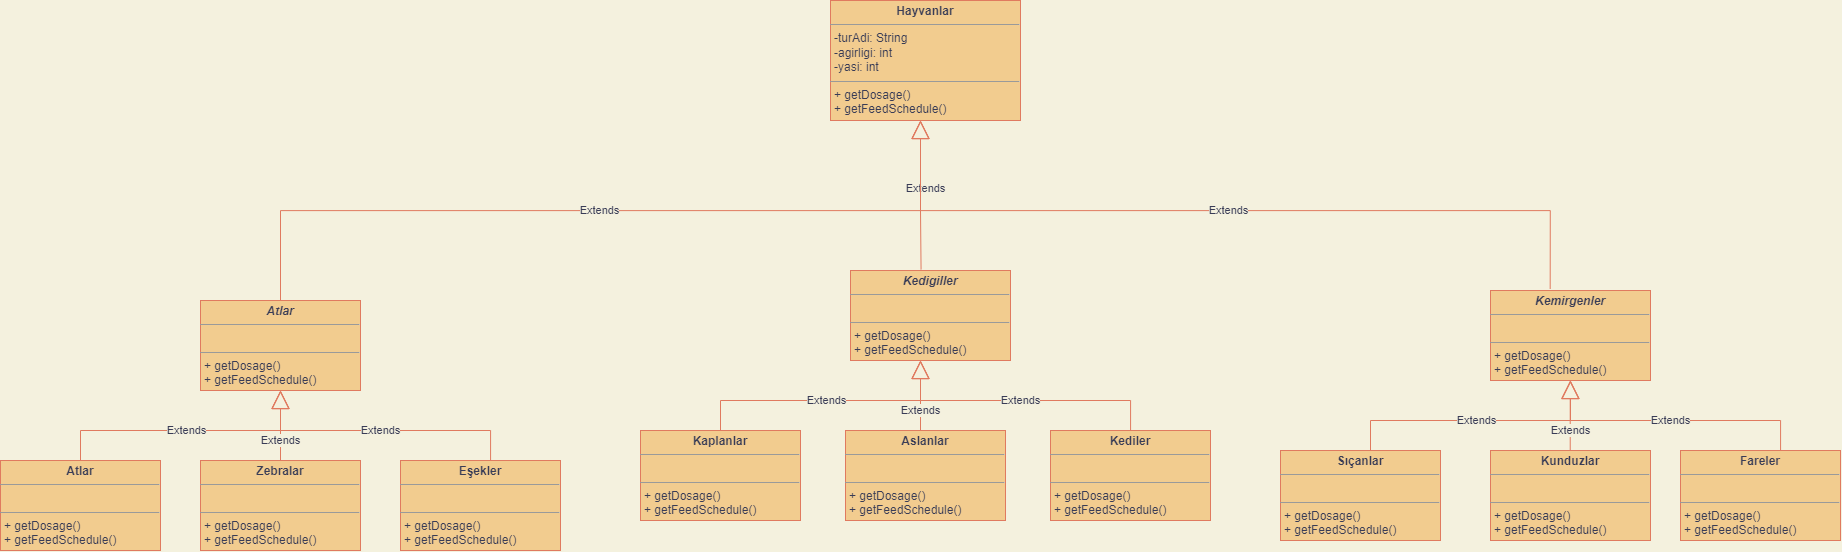

The diagram above was exported from draw.io. Its source (the exported page's mxGraphModel, read from the mxfile embedded in the PNG):
<mxGraphModel dx="2756" dy="2169" grid="1" gridSize="10" guides="1" tooltips="1" connect="1" arrows="1" fold="1" page="1" pageScale="1" pageWidth="827" pageHeight="1169" background="#F4F1DE" math="0" shadow="0">
  <root>
    <mxCell id="0" />
    <mxCell id="1" parent="0" />
    <mxCell id="v6i-7flxGGRxJfwJXVpZ-1" value="&lt;p style=&quot;margin: 0px ; margin-top: 4px ; text-align: center&quot;&gt;&lt;b&gt;Hayvanlar&lt;/b&gt;&lt;/p&gt;&lt;hr size=&quot;1&quot;&gt;&lt;p style=&quot;margin: 0px ; margin-left: 4px&quot;&gt;-turAdi: String&lt;/p&gt;&lt;p style=&quot;margin: 0px ; margin-left: 4px&quot;&gt;-agirligi: int&lt;/p&gt;&lt;p style=&quot;margin: 0px ; margin-left: 4px&quot;&gt;-yasi: int&lt;/p&gt;&lt;hr size=&quot;1&quot;&gt;&lt;p style=&quot;margin: 0px ; margin-left: 4px&quot;&gt;+ getDosage()&lt;/p&gt;&lt;p style=&quot;margin: 0px ; margin-left: 4px&quot;&gt;+ getFeedSchedule()&lt;/p&gt;" style="verticalAlign=top;align=left;overflow=fill;fontSize=12;fontFamily=Helvetica;html=1;fillColor=#F2CC8F;strokeColor=#E07A5F;fontColor=#393C56;" vertex="1" parent="1">
      <mxGeometry x="550" y="-80" width="190" height="120" as="geometry" />
    </mxCell>
    <mxCell id="v6i-7flxGGRxJfwJXVpZ-2" value="&lt;p style=&quot;margin: 0px ; margin-top: 4px ; text-align: center&quot;&gt;&lt;b&gt;&lt;i&gt;Atlar&lt;/i&gt;&lt;/b&gt;&lt;/p&gt;&lt;hr size=&quot;1&quot;&gt;&lt;p style=&quot;margin: 0px ; margin-left: 4px&quot;&gt;&lt;br&gt;&lt;/p&gt;&lt;hr size=&quot;1&quot;&gt;&lt;p style=&quot;margin: 0px 0px 0px 4px&quot;&gt;+ getDosage()&lt;/p&gt;&lt;p style=&quot;margin: 0px 0px 0px 4px&quot;&gt;+ getFeedSchedule()&lt;/p&gt;" style="verticalAlign=top;align=left;overflow=fill;fontSize=12;fontFamily=Helvetica;html=1;fillColor=#F2CC8F;strokeColor=#E07A5F;fontColor=#393C56;" vertex="1" parent="1">
      <mxGeometry x="-80" y="220" width="160" height="90" as="geometry" />
    </mxCell>
    <mxCell id="v6i-7flxGGRxJfwJXVpZ-3" value="&lt;p style=&quot;margin: 0px ; margin-top: 4px ; text-align: center&quot;&gt;&lt;b&gt;&lt;i&gt;Kedigiller&lt;/i&gt;&lt;/b&gt;&lt;/p&gt;&lt;hr size=&quot;1&quot;&gt;&lt;p style=&quot;margin: 0px ; margin-left: 4px&quot;&gt;&lt;br&gt;&lt;/p&gt;&lt;hr size=&quot;1&quot;&gt;&lt;p style=&quot;margin: 0px 0px 0px 4px&quot;&gt;+ getDosage()&lt;/p&gt;&lt;p style=&quot;margin: 0px 0px 0px 4px&quot;&gt;+ getFeedSchedule()&lt;/p&gt;" style="verticalAlign=top;align=left;overflow=fill;fontSize=12;fontFamily=Helvetica;html=1;fillColor=#F2CC8F;strokeColor=#E07A5F;fontColor=#393C56;" vertex="1" parent="1">
      <mxGeometry x="570" y="190" width="160" height="90" as="geometry" />
    </mxCell>
    <mxCell id="v6i-7flxGGRxJfwJXVpZ-4" value="&lt;p style=&quot;margin: 0px ; margin-top: 4px ; text-align: center&quot;&gt;&lt;b&gt;&lt;i&gt;Kemirgenler&lt;/i&gt;&lt;/b&gt;&lt;/p&gt;&lt;hr size=&quot;1&quot;&gt;&lt;p style=&quot;margin: 0px ; margin-left: 4px&quot;&gt;&lt;br&gt;&lt;/p&gt;&lt;hr size=&quot;1&quot;&gt;&lt;p style=&quot;margin: 0px 0px 0px 4px&quot;&gt;+ getDosage()&lt;/p&gt;&lt;p style=&quot;margin: 0px 0px 0px 4px&quot;&gt;+ getFeedSchedule()&lt;/p&gt;" style="verticalAlign=top;align=left;overflow=fill;fontSize=12;fontFamily=Helvetica;html=1;fillColor=#F2CC8F;strokeColor=#E07A5F;fontColor=#393C56;" vertex="1" parent="1">
      <mxGeometry x="1210" y="210" width="160" height="90" as="geometry" />
    </mxCell>
    <mxCell id="v6i-7flxGGRxJfwJXVpZ-9" value="&lt;p style=&quot;margin: 0px ; margin-top: 4px ; text-align: center&quot;&gt;&lt;b&gt;Atlar&lt;/b&gt;&lt;/p&gt;&lt;hr size=&quot;1&quot;&gt;&lt;p style=&quot;margin: 0px ; margin-left: 4px&quot;&gt;&lt;br&gt;&lt;/p&gt;&lt;hr size=&quot;1&quot;&gt;&lt;p style=&quot;margin: 0px 0px 0px 4px&quot;&gt;+ getDosage()&lt;/p&gt;&lt;p style=&quot;margin: 0px 0px 0px 4px&quot;&gt;+ getFeedSchedule()&lt;/p&gt;" style="verticalAlign=top;align=left;overflow=fill;fontSize=12;fontFamily=Helvetica;html=1;fillColor=#F2CC8F;strokeColor=#E07A5F;fontColor=#393C56;" vertex="1" parent="1">
      <mxGeometry x="-280" y="380" width="160" height="90" as="geometry" />
    </mxCell>
    <mxCell id="v6i-7flxGGRxJfwJXVpZ-10" value="&lt;p style=&quot;margin: 0px ; margin-top: 4px ; text-align: center&quot;&gt;&lt;b&gt;Zebralar&lt;/b&gt;&lt;/p&gt;&lt;hr size=&quot;1&quot;&gt;&lt;p style=&quot;margin: 0px ; margin-left: 4px&quot;&gt;&lt;br&gt;&lt;/p&gt;&lt;hr size=&quot;1&quot;&gt;&lt;p style=&quot;margin: 0px 0px 0px 4px&quot;&gt;+ getDosage()&lt;/p&gt;&lt;p style=&quot;margin: 0px 0px 0px 4px&quot;&gt;+ getFeedSchedule()&lt;/p&gt;" style="verticalAlign=top;align=left;overflow=fill;fontSize=12;fontFamily=Helvetica;html=1;fillColor=#F2CC8F;strokeColor=#E07A5F;fontColor=#393C56;" vertex="1" parent="1">
      <mxGeometry x="-80" y="380" width="160" height="90" as="geometry" />
    </mxCell>
    <mxCell id="v6i-7flxGGRxJfwJXVpZ-11" value="&lt;p style=&quot;margin: 0px ; margin-top: 4px ; text-align: center&quot;&gt;&lt;b&gt;Eşekler&lt;/b&gt;&lt;/p&gt;&lt;hr size=&quot;1&quot;&gt;&lt;p style=&quot;margin: 0px ; margin-left: 4px&quot;&gt;&lt;br&gt;&lt;/p&gt;&lt;hr size=&quot;1&quot;&gt;&lt;p style=&quot;margin: 0px 0px 0px 4px&quot;&gt;+ getDosage()&lt;/p&gt;&lt;p style=&quot;margin: 0px 0px 0px 4px&quot;&gt;+ getFeedSchedule()&lt;/p&gt;" style="verticalAlign=top;align=left;overflow=fill;fontSize=12;fontFamily=Helvetica;html=1;fillColor=#F2CC8F;strokeColor=#E07A5F;fontColor=#393C56;" vertex="1" parent="1">
      <mxGeometry x="120" y="380" width="160" height="90" as="geometry" />
    </mxCell>
    <mxCell id="v6i-7flxGGRxJfwJXVpZ-12" value="&lt;p style=&quot;margin: 0px ; margin-top: 4px ; text-align: center&quot;&gt;&lt;b&gt;Kaplanlar&lt;/b&gt;&lt;/p&gt;&lt;hr size=&quot;1&quot;&gt;&lt;p style=&quot;margin: 0px ; margin-left: 4px&quot;&gt;&lt;br&gt;&lt;/p&gt;&lt;hr size=&quot;1&quot;&gt;&lt;p style=&quot;margin: 0px 0px 0px 4px&quot;&gt;+ getDosage()&lt;/p&gt;&lt;p style=&quot;margin: 0px 0px 0px 4px&quot;&gt;+ getFeedSchedule()&lt;/p&gt;" style="verticalAlign=top;align=left;overflow=fill;fontSize=12;fontFamily=Helvetica;html=1;fillColor=#F2CC8F;strokeColor=#E07A5F;fontColor=#393C56;" vertex="1" parent="1">
      <mxGeometry x="360" y="350" width="160" height="90" as="geometry" />
    </mxCell>
    <mxCell id="v6i-7flxGGRxJfwJXVpZ-13" value="&lt;p style=&quot;margin: 0px ; margin-top: 4px ; text-align: center&quot;&gt;&lt;b&gt;Aslanlar&lt;/b&gt;&lt;/p&gt;&lt;hr size=&quot;1&quot;&gt;&lt;p style=&quot;margin: 0px ; margin-left: 4px&quot;&gt;&lt;br&gt;&lt;/p&gt;&lt;hr size=&quot;1&quot;&gt;&lt;p style=&quot;margin: 0px 0px 0px 4px&quot;&gt;+ getDosage()&lt;/p&gt;&lt;p style=&quot;margin: 0px 0px 0px 4px&quot;&gt;+ getFeedSchedule()&lt;/p&gt;" style="verticalAlign=top;align=left;overflow=fill;fontSize=12;fontFamily=Helvetica;html=1;fillColor=#F2CC8F;strokeColor=#E07A5F;fontColor=#393C56;" vertex="1" parent="1">
      <mxGeometry x="565" y="350" width="160" height="90" as="geometry" />
    </mxCell>
    <mxCell id="v6i-7flxGGRxJfwJXVpZ-14" value="&lt;p style=&quot;margin: 0px ; margin-top: 4px ; text-align: center&quot;&gt;&lt;b&gt;Kediler&lt;/b&gt;&lt;/p&gt;&lt;hr size=&quot;1&quot;&gt;&lt;p style=&quot;margin: 0px ; margin-left: 4px&quot;&gt;&lt;br&gt;&lt;/p&gt;&lt;hr size=&quot;1&quot;&gt;&lt;p style=&quot;margin: 0px 0px 0px 4px&quot;&gt;+ getDosage()&lt;/p&gt;&lt;p style=&quot;margin: 0px 0px 0px 4px&quot;&gt;+ getFeedSchedule()&lt;/p&gt;" style="verticalAlign=top;align=left;overflow=fill;fontSize=12;fontFamily=Helvetica;html=1;fillColor=#F2CC8F;strokeColor=#E07A5F;fontColor=#393C56;" vertex="1" parent="1">
      <mxGeometry x="770" y="350" width="160" height="90" as="geometry" />
    </mxCell>
    <mxCell id="v6i-7flxGGRxJfwJXVpZ-15" value="&lt;p style=&quot;margin: 0px ; margin-top: 4px ; text-align: center&quot;&gt;&lt;b&gt;Sıçanlar&lt;/b&gt;&lt;/p&gt;&lt;hr size=&quot;1&quot;&gt;&lt;p style=&quot;margin: 0px ; margin-left: 4px&quot;&gt;&lt;br&gt;&lt;/p&gt;&lt;hr size=&quot;1&quot;&gt;&lt;p style=&quot;margin: 0px 0px 0px 4px&quot;&gt;+ getDosage()&lt;/p&gt;&lt;p style=&quot;margin: 0px 0px 0px 4px&quot;&gt;+ getFeedSchedule()&lt;/p&gt;" style="verticalAlign=top;align=left;overflow=fill;fontSize=12;fontFamily=Helvetica;html=1;fillColor=#F2CC8F;strokeColor=#E07A5F;fontColor=#393C56;" vertex="1" parent="1">
      <mxGeometry x="1000" y="370" width="160" height="90" as="geometry" />
    </mxCell>
    <mxCell id="v6i-7flxGGRxJfwJXVpZ-16" value="&lt;p style=&quot;margin: 0px ; margin-top: 4px ; text-align: center&quot;&gt;&lt;b&gt;Kunduzlar&lt;/b&gt;&lt;/p&gt;&lt;hr size=&quot;1&quot;&gt;&lt;p style=&quot;margin: 0px ; margin-left: 4px&quot;&gt;&lt;br&gt;&lt;/p&gt;&lt;hr size=&quot;1&quot;&gt;&lt;p style=&quot;margin: 0px 0px 0px 4px&quot;&gt;+ getDosage()&lt;/p&gt;&lt;p style=&quot;margin: 0px 0px 0px 4px&quot;&gt;+ getFeedSchedule()&lt;/p&gt;" style="verticalAlign=top;align=left;overflow=fill;fontSize=12;fontFamily=Helvetica;html=1;fillColor=#F2CC8F;strokeColor=#E07A5F;fontColor=#393C56;" vertex="1" parent="1">
      <mxGeometry x="1210" y="370" width="160" height="90" as="geometry" />
    </mxCell>
    <mxCell id="v6i-7flxGGRxJfwJXVpZ-17" value="&lt;p style=&quot;margin: 0px ; margin-top: 4px ; text-align: center&quot;&gt;&lt;b&gt;Fareler&lt;/b&gt;&lt;/p&gt;&lt;hr size=&quot;1&quot;&gt;&lt;p style=&quot;margin: 0px ; margin-left: 4px&quot;&gt;&lt;br&gt;&lt;/p&gt;&lt;hr size=&quot;1&quot;&gt;&lt;p style=&quot;margin: 0px 0px 0px 4px&quot;&gt;+ getDosage()&lt;/p&gt;&lt;p style=&quot;margin: 0px 0px 0px 4px&quot;&gt;+ getFeedSchedule()&lt;/p&gt;" style="verticalAlign=top;align=left;overflow=fill;fontSize=12;fontFamily=Helvetica;html=1;fillColor=#F2CC8F;strokeColor=#E07A5F;fontColor=#393C56;" vertex="1" parent="1">
      <mxGeometry x="1400" y="370" width="160" height="90" as="geometry" />
    </mxCell>
    <mxCell id="v6i-7flxGGRxJfwJXVpZ-18" value="Extends" style="endArrow=block;endSize=16;endFill=0;html=1;rounded=0;exitX=0.441;exitY=-0.013;exitDx=0;exitDy=0;exitPerimeter=0;elbow=vertical;jumpStyle=none;labelBackgroundColor=#F4F1DE;strokeColor=#E07A5F;fontColor=#393C56;" edge="1" parent="1" source="v6i-7flxGGRxJfwJXVpZ-3">
      <mxGeometry x="0.0701" y="-5" width="160" relative="1" as="geometry">
        <mxPoint x="645" y="120" as="sourcePoint" />
        <mxPoint x="640" y="40" as="targetPoint" />
        <Array as="points">
          <mxPoint x="640" y="130" />
        </Array>
        <mxPoint y="-1" as="offset" />
      </mxGeometry>
    </mxCell>
    <mxCell id="v6i-7flxGGRxJfwJXVpZ-28" value="Extends" style="endArrow=block;endSize=16;endFill=0;html=1;rounded=0;elbow=vertical;jumpStyle=none;edgeStyle=orthogonalEdgeStyle;exitX=0.373;exitY=-0.02;exitDx=0;exitDy=0;exitPerimeter=0;labelBackgroundColor=#F4F1DE;strokeColor=#E07A5F;fontColor=#393C56;" edge="1" parent="1" source="v6i-7flxGGRxJfwJXVpZ-4">
      <mxGeometry width="160" relative="1" as="geometry">
        <mxPoint x="1270" y="200" as="sourcePoint" />
        <mxPoint x="640" y="40" as="targetPoint" />
        <Array as="points">
          <mxPoint x="1270" y="130" />
          <mxPoint x="640" y="130" />
        </Array>
      </mxGeometry>
    </mxCell>
    <mxCell id="v6i-7flxGGRxJfwJXVpZ-31" value="Extends" style="endArrow=block;endSize=16;endFill=0;html=1;rounded=0;elbow=vertical;jumpStyle=none;edgeStyle=orthogonalEdgeStyle;exitX=0.5;exitY=0;exitDx=0;exitDy=0;labelBackgroundColor=#F4F1DE;strokeColor=#E07A5F;fontColor=#393C56;" edge="1" parent="1" source="v6i-7flxGGRxJfwJXVpZ-2">
      <mxGeometry width="160" relative="1" as="geometry">
        <mxPoint x="240" y="190" as="sourcePoint" />
        <mxPoint x="640" y="40" as="targetPoint" />
        <Array as="points">
          <mxPoint y="130" />
          <mxPoint x="640" y="130" />
        </Array>
      </mxGeometry>
    </mxCell>
    <mxCell id="v6i-7flxGGRxJfwJXVpZ-33" value="Extends" style="endArrow=block;endSize=16;endFill=0;html=1;rounded=0;elbow=vertical;jumpStyle=none;entryX=0.5;entryY=1;entryDx=0;entryDy=0;exitX=0.5;exitY=0;exitDx=0;exitDy=0;labelBackgroundColor=#F4F1DE;strokeColor=#E07A5F;fontColor=#393C56;" edge="1" parent="1" source="v6i-7flxGGRxJfwJXVpZ-10" target="v6i-7flxGGRxJfwJXVpZ-2">
      <mxGeometry x="-0.4286" width="160" relative="1" as="geometry">
        <mxPoint x="10" y="370" as="sourcePoint" />
        <mxPoint x="170" y="370" as="targetPoint" />
        <mxPoint as="offset" />
      </mxGeometry>
    </mxCell>
    <mxCell id="v6i-7flxGGRxJfwJXVpZ-35" value="Extends" style="endArrow=block;endSize=16;endFill=0;html=1;rounded=0;jumpStyle=none;edgeStyle=elbowEdgeStyle;elbow=vertical;exitX=0.563;exitY=0;exitDx=0;exitDy=0;exitPerimeter=0;labelBackgroundColor=#F4F1DE;strokeColor=#E07A5F;fontColor=#393C56;" edge="1" parent="1" source="v6i-7flxGGRxJfwJXVpZ-11">
      <mxGeometry width="160" relative="1" as="geometry">
        <mxPoint x="30" y="340" as="sourcePoint" />
        <mxPoint y="310" as="targetPoint" />
        <Array as="points">
          <mxPoint x="30" y="350" />
        </Array>
      </mxGeometry>
    </mxCell>
    <mxCell id="v6i-7flxGGRxJfwJXVpZ-36" value="Extends" style="endArrow=block;endSize=16;endFill=0;html=1;rounded=0;elbow=vertical;jumpStyle=none;edgeStyle=elbowEdgeStyle;exitX=0.5;exitY=0;exitDx=0;exitDy=0;labelBackgroundColor=#F4F1DE;strokeColor=#E07A5F;fontColor=#393C56;" edge="1" parent="1" source="v6i-7flxGGRxJfwJXVpZ-9">
      <mxGeometry width="160" relative="1" as="geometry">
        <mxPoint x="-200" y="390" as="sourcePoint" />
        <mxPoint y="310" as="targetPoint" />
        <Array as="points">
          <mxPoint x="-100" y="350" />
        </Array>
      </mxGeometry>
    </mxCell>
    <mxCell id="v6i-7flxGGRxJfwJXVpZ-38" value="Extends" style="endArrow=block;endSize=16;endFill=0;html=1;rounded=0;elbow=vertical;jumpStyle=none;edgeStyle=elbowEdgeStyle;exitX=0.5;exitY=0;exitDx=0;exitDy=0;labelBackgroundColor=#F4F1DE;strokeColor=#E07A5F;fontColor=#393C56;" edge="1" parent="1">
      <mxGeometry width="160" relative="1" as="geometry">
        <mxPoint x="440" y="349.9999999999998" as="sourcePoint" />
        <mxPoint x="640" y="279.9999999999998" as="targetPoint" />
        <Array as="points">
          <mxPoint x="540" y="320" />
        </Array>
      </mxGeometry>
    </mxCell>
    <mxCell id="v6i-7flxGGRxJfwJXVpZ-39" value="Extends" style="endArrow=block;endSize=16;endFill=0;html=1;rounded=0;elbow=vertical;jumpStyle=none;entryX=0.5;entryY=1;entryDx=0;entryDy=0;exitX=0.5;exitY=0;exitDx=0;exitDy=0;labelBackgroundColor=#F4F1DE;strokeColor=#E07A5F;fontColor=#393C56;" edge="1" parent="1">
      <mxGeometry x="-0.4286" width="160" relative="1" as="geometry">
        <mxPoint x="640" y="350" as="sourcePoint" />
        <mxPoint x="640" y="280" as="targetPoint" />
        <mxPoint as="offset" />
      </mxGeometry>
    </mxCell>
    <mxCell id="v6i-7flxGGRxJfwJXVpZ-40" value="Extends" style="endArrow=block;endSize=16;endFill=0;html=1;rounded=0;jumpStyle=none;edgeStyle=elbowEdgeStyle;elbow=vertical;exitX=0.563;exitY=0;exitDx=0;exitDy=0;exitPerimeter=0;labelBackgroundColor=#F4F1DE;strokeColor=#E07A5F;fontColor=#393C56;" edge="1" parent="1">
      <mxGeometry width="160" relative="1" as="geometry">
        <mxPoint x="850.0799999999999" y="350" as="sourcePoint" />
        <mxPoint x="640" y="280" as="targetPoint" />
        <Array as="points">
          <mxPoint x="670" y="320" />
        </Array>
      </mxGeometry>
    </mxCell>
    <mxCell id="v6i-7flxGGRxJfwJXVpZ-41" value="Extends" style="endArrow=block;endSize=16;endFill=0;html=1;rounded=0;jumpStyle=none;edgeStyle=elbowEdgeStyle;elbow=vertical;exitX=0.563;exitY=0;exitDx=0;exitDy=0;exitPerimeter=0;labelBackgroundColor=#F4F1DE;strokeColor=#E07A5F;fontColor=#393C56;" edge="1" parent="1">
      <mxGeometry width="160" relative="1" as="geometry">
        <mxPoint x="1500.08" y="369.9999999999998" as="sourcePoint" />
        <mxPoint x="1290" y="299.9999999999998" as="targetPoint" />
        <Array as="points">
          <mxPoint x="1320" y="340" />
        </Array>
      </mxGeometry>
    </mxCell>
    <mxCell id="v6i-7flxGGRxJfwJXVpZ-42" value="Extends" style="endArrow=block;endSize=16;endFill=0;html=1;rounded=0;elbow=vertical;jumpStyle=none;entryX=0.5;entryY=1;entryDx=0;entryDy=0;exitX=0.5;exitY=0;exitDx=0;exitDy=0;labelBackgroundColor=#F4F1DE;strokeColor=#E07A5F;fontColor=#393C56;" edge="1" parent="1">
      <mxGeometry x="-0.4286" width="160" relative="1" as="geometry">
        <mxPoint x="1289.72" y="370" as="sourcePoint" />
        <mxPoint x="1289.72" y="300" as="targetPoint" />
        <mxPoint as="offset" />
      </mxGeometry>
    </mxCell>
    <mxCell id="v6i-7flxGGRxJfwJXVpZ-43" value="Extends" style="endArrow=block;endSize=16;endFill=0;html=1;rounded=0;elbow=vertical;jumpStyle=none;edgeStyle=elbowEdgeStyle;exitX=0.5;exitY=0;exitDx=0;exitDy=0;labelBackgroundColor=#F4F1DE;strokeColor=#E07A5F;fontColor=#393C56;" edge="1" parent="1">
      <mxGeometry width="160" relative="1" as="geometry">
        <mxPoint x="1090" y="370" as="sourcePoint" />
        <mxPoint x="1290" y="300" as="targetPoint" />
        <Array as="points">
          <mxPoint x="1190" y="340" />
        </Array>
      </mxGeometry>
    </mxCell>
  </root>
</mxGraphModel>